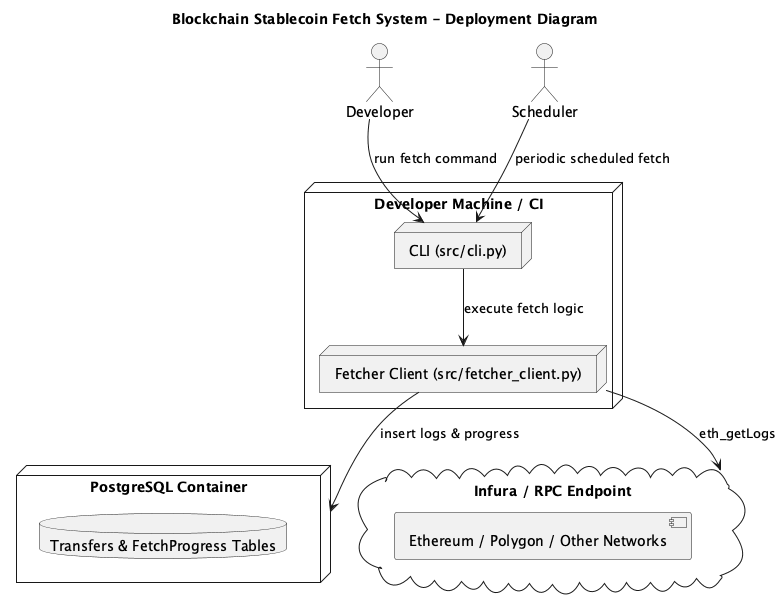

The diagram above was rendered by PlantUML. Its source (embedded in the PNG):
@startuml
title Blockchain Stablecoin Fetch System - Deployment Diagram

actor Developer
actor Scheduler

node "Developer Machine / CI" {
    node "CLI (src/cli.py)" 
    node "Fetcher Client (src/fetcher_client.py)"
}

node "PostgreSQL Container" {
    database "Transfers & FetchProgress Tables"
}

cloud "Infura / RPC Endpoint" {
    [Ethereum / Polygon / Other Networks]
}

Developer --> "CLI (src/cli.py)" : run fetch command
"CLI (src/cli.py)" --> "Fetcher Client (src/fetcher_client.py)" : execute fetch logic
"Fetcher Client (src/fetcher_client.py)" --> "Infura / RPC Endpoint" : eth_getLogs
"Fetcher Client (src/fetcher_client.py)" --> "PostgreSQL Container" : insert logs & progress
Scheduler --> "CLI (src/cli.py)" : periodic scheduled fetch

@enduml